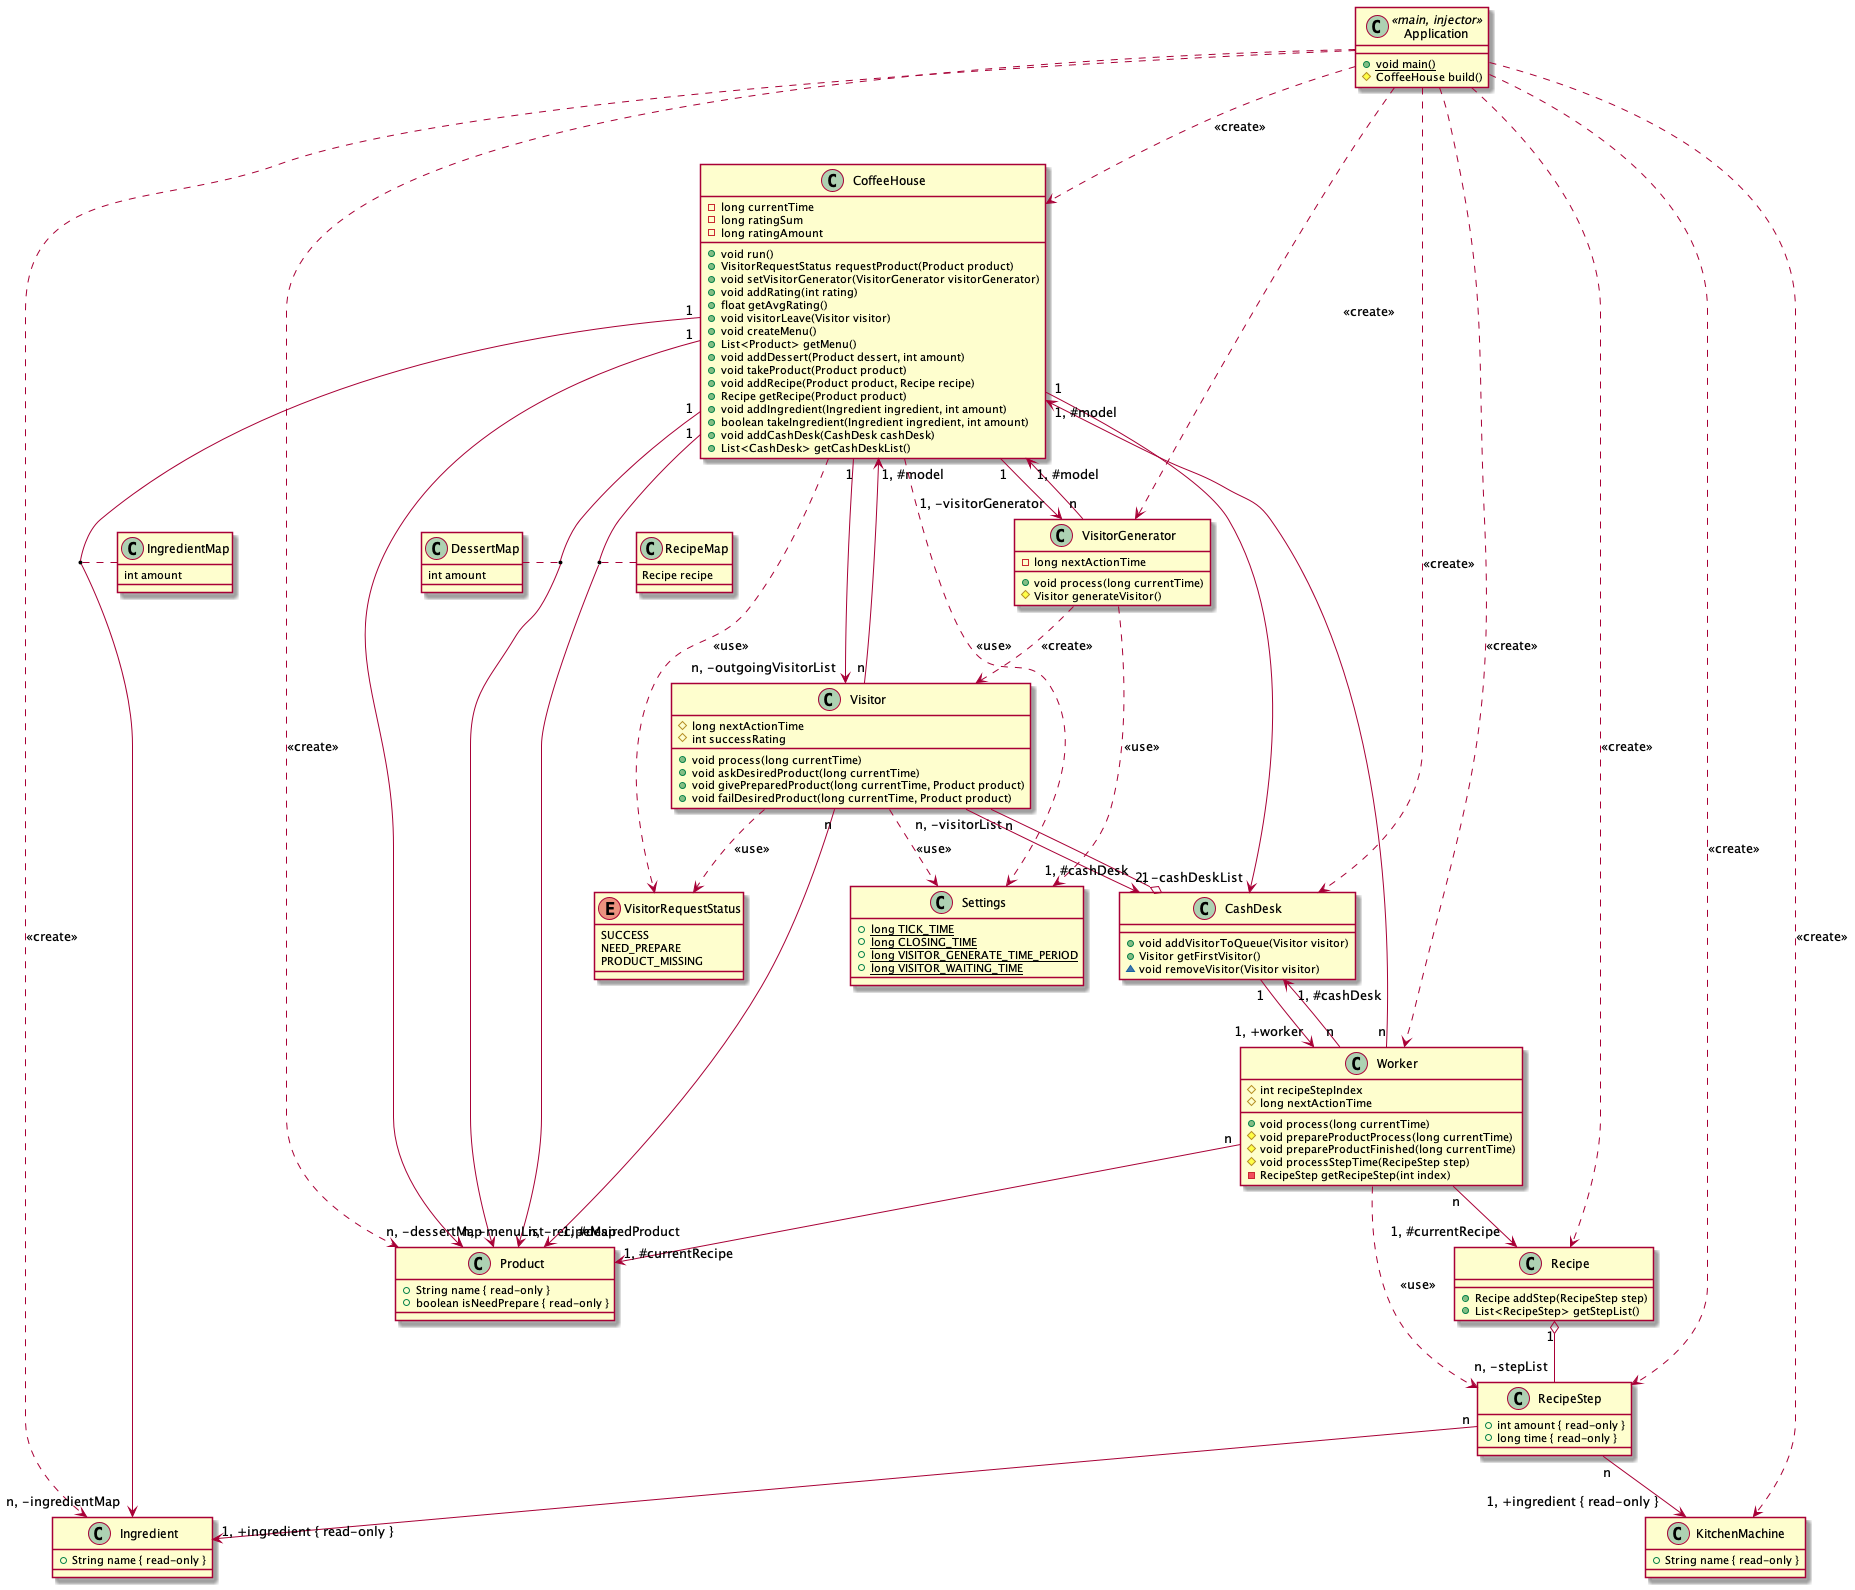

The diagram above was rendered by PlantUML. Its source (embedded in the PNG):
@startuml Base


class Application <<main, injector>> {
    + {static} void main()
    # CoffeeHouse build()
}

Application ..> CoffeeHouse : <<create>>
Application ..> VisitorGenerator : <<create>>
Application ..> CashDesk : <<create>>
Application ..> Worker : <<create>>
Application ..> Product : <<create>>
Application ..> Ingredient : <<create>>
Application ..> KitchenMachine : <<create>>
Application ..> Recipe : <<create>>
Application ..> RecipeStep : <<create>>



class CashDesk {
    + void addVisitorToQueue(Visitor visitor)
    + Visitor getFirstVisitor()
    ~ void removeVisitor(Visitor visitor)
}

CashDesk "1" o-- "n, -visitorList" Visitor
CashDesk "1" --> "1, +worker" Worker

class CoffeeHouse {
    - long currentTime
    - long ratingSum
    - long ratingAmount

    + void run()
    + VisitorRequestStatus requestProduct(Product product)
    + void setVisitorGenerator(VisitorGenerator visitorGenerator)
    + void addRating(int rating)
    + float getAvgRating()
    + void visitorLeave(Visitor visitor)
    + void createMenu()
    + List<Product> getMenu()
    + void addDessert(Product dessert, int amount)
    + void takeProduct(Product product)
    + void addRecipe(Product product, Recipe recipe)
    + Recipe getRecipe(Product product)
    + void addIngredient(Ingredient ingredient, int amount)
    + boolean takeIngredient(Ingredient ingredient, int amount)
    + void addCashDesk(CashDesk cashDesk)
    + List<CashDesk> getCashDeskList()
}

CoffeeHouse "1" --> "1, -visitorGenerator" VisitorGenerator

CoffeeHouse "1" --> "n, -dessertMap" Product
(CoffeeHouse, Product) .. DessertMap
class DessertMap {
    int amount
}

CoffeeHouse "1" --> "n, -recipeMap" Product
(CoffeeHouse, Product) .. RecipeMap
class RecipeMap {
    Recipe recipe
}

CoffeeHouse "1" --> "n, -ingredientMap" Ingredient
(CoffeeHouse, Ingredient) .. IngredientMap
class IngredientMap {
    int amount
}

CoffeeHouse "1" --> "2, -cashDeskList" CashDesk
CoffeeHouse "1" --> "n, -menuList" Product
CoffeeHouse "1" --> "n, -outgoingVisitorList" Visitor



class Ingredient {
    + String name { read-only }
}

class KitchenMachine {
    + String name { read-only }
}

class Product {
    + String name { read-only }
    + boolean isNeedPrepare { read-only }
}

class Recipe {
    + Recipe addStep(RecipeStep step)
    + List<RecipeStep> getStepList()
}

Recipe "1" o-- "n, -stepList" RecipeStep


class RecipeStep {
    + int amount { read-only }
    + long time { read-only }
}

RecipeStep "n" --> "1, +ingredient { read-only }" Ingredient
RecipeStep "n" --> "1, +ingredient { read-only }" KitchenMachine

class Settings {
    + {static} long TICK_TIME
    + {static} long CLOSING_TIME
    + {static} long VISITOR_GENERATE_TIME_PERIOD
    + {static} long VISITOR_WAITING_TIME
}

CoffeeHouse ..> Settings : <<use>>
Visitor ..> Settings : <<use>>
VisitorGenerator ..> Settings : <<use>>


class Visitor {
    # long nextActionTime
    # int successRating

    + void process(long currentTime)
    + void askDesiredProduct(long currentTime)
    + void givePreparedProduct(long currentTime, Product product)
    + void failDesiredProduct(long currentTime, Product product)
}

Visitor "n" --> "1, #model" CoffeeHouse
Visitor "n" --> "1, #cashDesk" CashDesk
Visitor "n" --> "1, #desiredProduct" Product


class VisitorGenerator {
    - long nextActionTime

    + void process(long currentTime)
    # Visitor generateVisitor()
}

VisitorGenerator "n" --> "1, #model" CoffeeHouse
VisitorGenerator ..> Visitor : <<create>>

enum VisitorRequestStatus {
    SUCCESS
    NEED_PREPARE
    PRODUCT_MISSING
}

CoffeeHouse ..> VisitorRequestStatus : <<use>>
Visitor ..> VisitorRequestStatus : <<use>>

class Worker {
    # int recipeStepIndex
    # long nextActionTime

    + void process(long currentTime)
    # void prepareProductProcess(long currentTime)
    # void prepareProductFinished(long currentTime)
    # void processStepTime(RecipeStep step)
    - RecipeStep getRecipeStep(int index)
}

Worker "n" --> "1, #model" CoffeeHouse
Worker "n" --> "1, #cashDesk" CashDesk
Worker "n" --> "1, #currentRecipe" Product
Worker "n" --> "1, #currentRecipe" Recipe

Worker ..> RecipeStep : <<use>>


@enduml